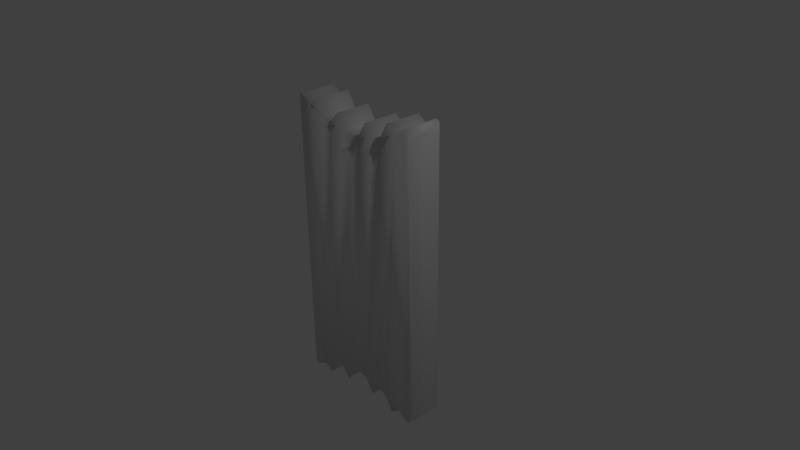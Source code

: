 # Source: shield5.blend  (saved by Blender 2.72.0; exported with 4.5.12 LTS)
import bpy
from mathutils import Matrix  # noqa: F401  (used for matrix-valued properties, if any)

bpy.ops.wm.read_factory_settings(use_empty=True)
scene = bpy.context.scene
scene.name = 'Scene'

# ---- collections
col_collection_1 = bpy.data.collections.new('Collection 1'); scene.collection.children.link(col_collection_1)

# ---- materials (node trees are filled in below, after node groups)
mat_material = bpy.data.materials.new('Material')
mat_material.alpha_threshold = 0.0
mat_material.use_transparent_shadow = False
mat_material.roughness = 0.5
mat_material.line_color = (0.0, 0.0, 0.0, 1.0)

# ---- material node trees

# ---- world
world_world = bpy.data.worlds.new('World'); scene.world = world_world
world_world.color = (0.05088, 0.05088, 0.05088)
world_world.use_sun_shadow = False
world_world.sun_shadow_jitter_overblur = 0.0
world_world.cycles.sampling_method = 'MANUAL'
world_world.cycles.sample_map_resolution = 256

# ---- cameras
cam_camera = bpy.data.cameras.new('Camera')
cam_camera.clip_end = 100.0
cam_camera.lens = 35.0
cam_camera.sensor_width = 32.0
cam_camera.sensor_height = 18.0
cam_camera.ortho_scale = 7.314
cam_camera.dof.focus_distance = 0.0
cam_camera.dof.aperture_fstop = 128.0

# ---- lights
light_lamp = bpy.data.lights.new('Lamp', 'POINT')
light_lamp.transmission_factor = 0.0
light_lamp.cutoff_distance = 30.0
light_lamp.energy = 100.0
light_lamp.shadow_buffer_clip_start = 1.001
light_lamp.shadow_soft_size = 0.1
light_lamp.shadow_maximum_resolution = 0.006
light_lamp.use_absolute_resolution = True
light_lamp.cycles.use_multiple_importance_sampling = False

# ---- meshes
me_cube = bpy.data.meshes.new('Cube')
me_cube.from_pydata([(0.625, 0.2, -2.009), (-0.625, 0.2, -2.009), (0.375, 0.2, -1.769), (-0.125, 0.2, -1.717), (-9.029e-08, 0.2, -1.694), (0.5, 0.2, -1.799), (-0.5, 0.2, -1.799), (0.75, 0.2, -1.919), (-0.25, 0.2, -1.919), (0.25, 0.2, -1.919), (-0.75, 0.2, -1.919), (-0.375, 0.2, -1.769), (0.125, 0.2, -1.717), (-0.625, 0.2, 2.009), (0.625, 0.2, 2.009), (-0.375, 0.2, 1.769), (0.125, 0.2, 1.717), (2.384e-07, 0.2, 1.694), (-0.5, 0.2, 1.799), (0.5, 0.2, 1.799), (-0.75, 0.2, 1.919), (0.25, 0.2, 1.919), (-0.25, 0.2, 1.919), (0.75, 0.2, 1.919), (0.375, 0.2, 1.769), (-0.125, 0.2, 1.717), (0.625, -0.3, -2.009), (-0.625, -0.3, -2.009), (0.375, -0.3, -1.769), (-0.125, -0.3, -1.717), (-9.029e-08, -0.3, -1.694), (0.5, -0.3, -1.799), (-0.5, -0.3, -1.799), (0.75, -0.3, -1.919), (-0.25, -0.3, -1.919), (0.25, -0.3, -1.919), (-0.75, -0.3, -1.919), (-0.375, -0.3, -1.769), (0.125, -0.3, -1.717), (-0.625, -0.3, 2.009), (0.625, -0.3, 2.009), (-0.375, -0.3, 1.769), (0.125, -0.3, 1.717), (2.384e-07, -0.3, 1.694), (-0.5, -0.3, 1.799), (0.5, -0.3, 1.799), (-0.75, -0.3, 1.919), (0.25, -0.3, 1.919), (-0.25, -0.3, 1.919), (0.75, -0.3, 1.919), (0.375, -0.3, 1.769), (-0.125, -0.3, 1.717), (0.9143, 0.2, 2.018), (-0.9143, 0.2, 2.018), (0.9143, -0.3, 2.018), (-0.9143, -0.3, 2.018), (-0.9143, 0.2, -2.018), (0.9143, 0.2, -2.018), (-0.9143, -0.3, -2.018), (0.9143, -0.3, -2.018), (0.963, 0.2, 1.99), (1.0, 0.16, 1.929), (0.963, -0.3, 1.99), (1.0, -0.26, 1.929), (0.963, 0.2, -1.99), (1.0, 0.16, -1.929), (0.963, -0.3, -1.99), (1.0, -0.26, -1.929), (-0.963, 0.2, 1.99), (-1.0, 0.16, 1.929), (-0.963, -0.3, 1.99), (-1.0, -0.26, 1.929), (-0.963, 0.2, -1.99), (-1.0, 0.16, -1.929), (-0.963, -0.3, -1.99), (-1.0, -0.26, -1.929)], [], [(23, 49, 54, 52), (56, 58, 74, 72), (53, 55, 46, 20), (64, 66, 59, 57), (14, 40, 49, 23), (19, 45, 40, 14), (24, 50, 45, 19), (21, 47, 50, 24), (16, 42, 47, 21), (17, 43, 42, 16), (25, 51, 43, 17), (22, 48, 51, 25), (15, 41, 48, 22), (18, 44, 41, 15), (13, 39, 44, 18), (20, 46, 39, 13), (68, 70, 55, 53), (7, 33, 26, 0), (0, 26, 31, 5), (5, 31, 28, 2), (2, 28, 35, 9), (9, 35, 38, 12), (12, 38, 30, 4), (4, 30, 29, 3), (3, 29, 34, 8), (8, 34, 37, 11), (11, 37, 32, 6), (6, 32, 27, 1), (1, 27, 36, 10), (31, 26, 33, 59, 66, 62, 54, 49, 40, 45, 50, 47, 42, 43, 51, 48, 41, 44, 39, 46, 55, 70, 74, 58, 36, 27, 32, 37, 34, 29, 30, 38, 35, 28), (61, 63, 67, 65), (69, 73, 75, 71), (57, 59, 33, 7), (10, 36, 58, 56), (63, 61, 60, 62), (65, 67, 66, 64), (61, 65, 64, 60), (62, 66, 67, 63), (52, 54, 62, 60), (69, 71, 70, 68), (75, 73, 72, 74), (68, 72, 73, 69), (74, 70, 71, 75), (5, 2, 9, 12, 4, 3, 8, 11, 6, 1, 10, 56, 72, 68, 53, 20, 13, 18, 15, 22, 25, 17, 16, 21, 24, 19, 14, 23, 52, 60, 64, 57, 7, 0)])
me_cube.polygons.foreach_set('use_smooth', [True] * 44)
_uv = me_cube.uv_layers.new(name='UVMap')
_uv.uv.foreach_set('vector', [0.797, 0.9517, 0.8985, 0.9517, 0.8985, 0.9912, 0.797, 0.9912, 0.8985, 0.0, 1.0, 0.0, 1.0, 0.01121, 0.8985, 0.01121, 0.1846, 0.9792, 0.1846, 0.8713, 0.2122, 0.8713, 0.2122, 0.9792, 0.8985, 0.005953, 0.797, 0.005953, 0.797, 0.0, 0.8985, 0.0, 0.797, 0.9301, 0.8985, 0.9301, 0.8985, 0.9517, 0.797, 0.9517, 0.797, 0.8931, 0.8985, 0.8931, 0.8985, 0.9301, 0.797, 0.9301, 0.797, 0.8653, 0.8985, 0.8653, 0.8985, 0.8931, 0.797, 0.8931, 0.6512, 0.8713, 0.6512, 0.9792, 0.6207, 0.9792, 0.6207, 0.8713, 0.03448, 0.8713, 0.03448, 0.9792, 0.0, 0.9792, 0.0, 0.8713, 0.06021, 0.8713, 0.06021, 0.9792, 0.03448, 0.9792, 0.03448, 0.8713, 0.08376, 0.8713, 0.08376, 0.9792, 0.06021, 0.9792, 0.06021, 0.8713, 0.5431, 0.8713, 0.5431, 0.9792, 0.502, 0.9792, 0.502, 0.8713, 0.3341, 0.9792, 0.3341, 0.8713, 0.3661, 0.8713, 0.3661, 0.9792, 0.3109, 0.9792, 0.3109, 0.8713, 0.3341, 0.8713, 0.3341, 0.9792, 0.4594, 0.9792, 0.4594, 0.8713, 0.502, 0.8713, 0.502, 0.9792, 0.2122, 0.9792, 0.2122, 0.8713, 0.2412, 0.8713, 0.2412, 0.9792, 0.1737, 0.9792, 0.1737, 0.8713, 0.1846, 0.8713, 0.1846, 0.9792, 0.9168, 0.7852, 0.9168, 0.8931, 0.8985, 0.8931, 0.8985, 0.7852, 0.3109, 0.8713, 0.3109, 0.9792, 0.2618, 0.9792, 0.2618, 0.8713, 0.2618, 0.8713, 0.2618, 0.9792, 0.2412, 0.9792, 0.2412, 0.8713, 0.6816, 0.8713, 0.6816, 0.9792, 0.6512, 0.9792, 0.6512, 0.8713, 0.08376, 0.9792, 0.08376, 0.8713, 0.1317, 0.8713, 0.1317, 0.9792, 0.1317, 0.9792, 0.1317, 0.8713, 0.1511, 0.8713, 0.1511, 0.9792, 0.1511, 0.9792, 0.1511, 0.8713, 0.1634, 0.8713, 0.1634, 0.9792, 0.5843, 0.8713, 0.5843, 0.9792, 0.5431, 0.9792, 0.5431, 0.8713, 0.4168, 0.8713, 0.4168, 0.9792, 0.3771, 0.9792, 0.3771, 0.8713, 0.3771, 0.8713, 0.3771, 0.9792, 0.3661, 0.9792, 0.3661, 0.8713, 0.4168, 0.9792, 0.4168, 0.8713, 0.4594, 0.8713, 0.4594, 0.9792, 0.6816, 0.9792, 0.6816, 0.8713, 0.7117, 0.8713, 0.7117, 0.9792, 0.703, 0.04718, 0.7284, 0.001846, 0.7538, 0.02128, 0.7871, 0.0, 0.797, 0.005953, 0.797, 0.8653, 0.7871, 0.8713, 0.7538, 0.85, 0.7284, 0.8694, 0.703, 0.8241, 0.6776, 0.8176, 0.6523, 0.85, 0.6269, 0.8063, 0.6015, 0.8014, 0.5761, 0.8063, 0.5508, 0.85, 0.5254, 0.8176, 0.5, 0.8241, 0.4746, 0.8694, 0.4492, 0.85, 0.4159, 0.8713, 0.406, 0.8653, 0.406, 0.005953, 0.4159, 0.0, 0.4492, 0.02128, 0.4746, 0.001846, 0.5, 0.04718, 0.5254, 0.05366, 0.5508, 0.02128, 0.5761, 0.06499, 0.6015, 0.06985, 0.6269, 0.06499, 0.6523, 0.02128, 0.6776, 0.05366, 0.8904, 0.8522, 0.8051, 0.8522, 0.8051, 0.01912, 0.8904, 0.01912, 0.9066, 0.6772, 0.9066, 0.02649, 0.9919, 0.02649, 0.9919, 0.6772, 0.6207, 0.8713, 0.6207, 0.9792, 0.5843, 0.9792, 0.5843, 0.8713, 0.9185, 0.6772, 0.9185, 0.7852, 0.8985, 0.7852, 0.8985, 0.6772, 0.8051, 0.8522, 0.8904, 0.8522, 0.8985, 0.8653, 0.797, 0.8653, 0.8904, 0.01912, 0.8051, 0.01912, 0.797, 0.005953, 0.8985, 0.005953, 0.8904, 0.8522, 0.8904, 0.01912, 0.8985, 0.005953, 0.8985, 0.8653, 0.797, 0.8653, 0.797, 0.005953, 0.8051, 0.01912, 0.8051, 0.8522, 0.797, 0.9912, 0.8985, 0.9912, 0.8985, 1.0, 0.797, 1.0, 0.1634, 0.9706, 0.1634, 0.8799, 0.1737, 0.8713, 0.1737, 0.9792, 0.9919, 0.02649, 0.9066, 0.02649, 0.8985, 0.01121, 1.0, 0.01121, 0.391, 0.8653, 0.391, 0.005953, 0.3985, 0.01912, 0.3985, 0.8522, 0.406, 0.005953, 0.406, 0.8653, 0.3985, 0.8522, 0.3985, 0.01912, 0.09398, 0.04718, 0.1194, 0.05366, 0.1447, 0.02128, 0.1701, 0.06499, 0.1955, 0.06985, 0.2209, 0.06499, 0.2462, 0.02128, 0.2716, 0.05366, 0.297, 0.04718, 0.3224, 0.001846, 0.3477, 0.02128, 0.3811, 0.0, 0.391, 0.005953, 0.391, 0.8653, 0.3811, 0.8713, 0.3477, 0.85, 0.3224, 0.8694, 0.297, 0.8241, 0.2716, 0.8176, 0.2462, 0.85, 0.2209, 0.8063, 0.1955, 0.8014, 0.1701, 0.8063, 0.1447, 0.85, 0.1194, 0.8176, 0.09398, 0.8241, 0.06861, 0.8694, 0.04323, 0.85, 0.009887, 0.8713, 4.84e-08, 0.8653, 0.0, 0.005953, 0.009887, 1.029e-07, 0.04323, 0.02128, 0.06861, 0.001846])
me_cube.materials.append(mat_material)
me_cube.use_remesh_preserve_volume = False
me_cube.use_remesh_preserve_attributes = False
me_cube.use_mirror_vertex_groups = False
me_cube.update()

# ---- objects
ob_cube = bpy.data.objects.new('Cube', me_cube)
ob_lamp = bpy.data.objects.new('Lamp', light_lamp)
ob_camera = bpy.data.objects.new('Camera', cam_camera)

# ---- transforms, parenting, visibility, modifiers, constraints
ob_cube.location = (0.0, 0.0, 0.0)
ob_cube.lock_rotations_4d = False
ob_cube.empty_display_type = 'ARROWS'
ob_cube.lineart.crease_threshold = 0.0
ob_lamp.location = (4.076, 1.005, 5.904)
ob_lamp.rotation_euler = (0.6503, 0.05522, 1.866)
ob_lamp.lock_rotations_4d = False
ob_lamp.empty_display_type = 'ARROWS'
ob_lamp.color = (0.0, 0.0, 0.0, 0.0)
ob_lamp.lineart.crease_threshold = 0.0
ob_camera.location = (7.481, -6.508, 5.344)
ob_camera.rotation_euler = (1.109, 0.01082, 0.8149)
ob_camera.lock_rotations_4d = False
ob_camera.empty_display_type = 'ARROWS'
ob_camera.color = (0.0, 0.0, 0.0, 0.0)
ob_camera.display_type = 'WIRE'
ob_camera.lineart.crease_threshold = 0.0

# ---- collection membership
col_collection_1.objects.link(ob_cube)
col_collection_1.objects.link(ob_lamp)
col_collection_1.objects.link(ob_camera)

# ---- scene / render settings (as saved in the file)
scene.camera = ob_camera
scene.frame_start = 1; scene.frame_end = 250; scene.frame_set(1)
scene.render.engine = 'BLENDER_EEVEE_NEXT'
scene.render.resolution_percentage = 50
scene.render.dither_intensity = 0.0
scene.cycles.use_denoising = False
scene.cycles.samples = 10
scene.cycles.sampling_pattern = 'TABULATED_SOBOL'
scene.cycles.light_sampling_threshold = 0.0
scene.cycles.use_adaptive_sampling = False
scene.cycles.use_light_tree = False
scene.cycles.blur_glossy = 0.0
scene.cycles.pixel_filter_type = 'GAUSSIAN'
scene.cycles.sample_clamp_indirect = 0.0
scene.view_settings.view_transform = 'Standard'
bpy.context.view_layer.update()
